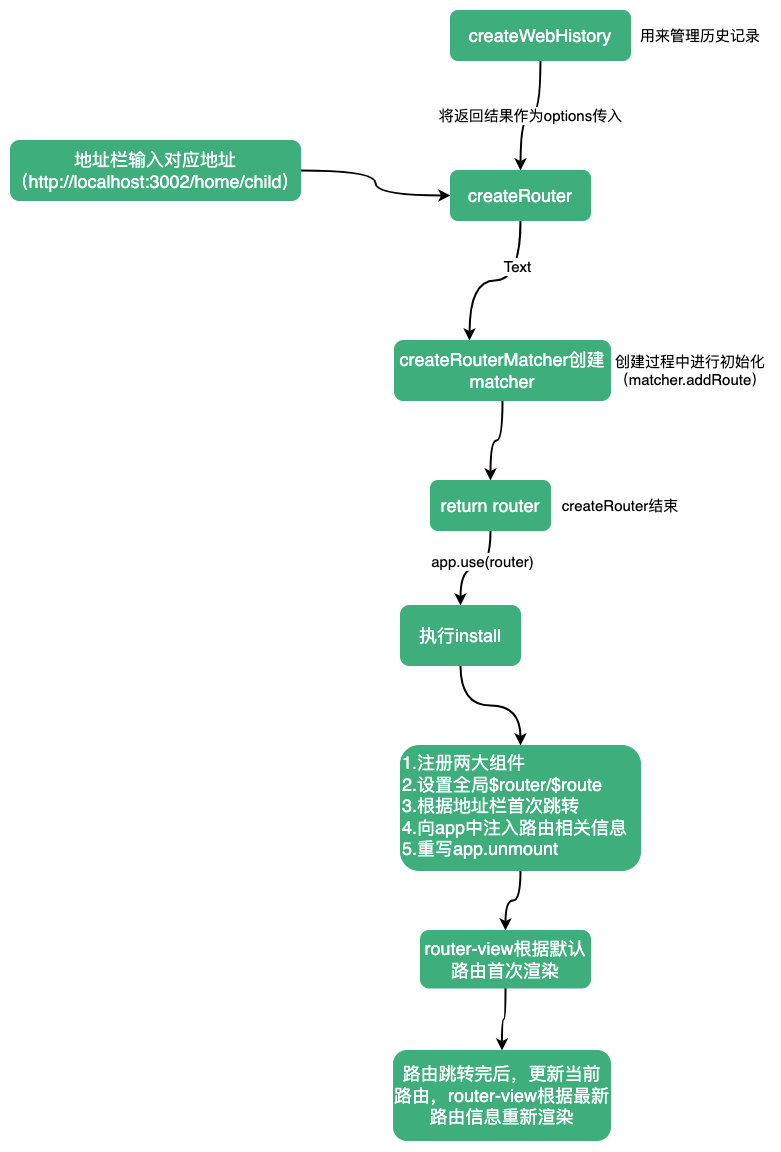

The diagram above was exported from draw.io. Its source (the exported page's mxGraphModel, read from the mxfile embedded in the PNG):
<mxGraphModel dx="875" dy="1624" grid="1" gridSize="10" guides="1" tooltips="1" connect="1" arrows="1" fold="1" page="1" pageScale="1" pageWidth="827" pageHeight="800" math="0" shadow="0">
  <root>
    <mxCell id="0" />
    <mxCell id="1" parent="0" />
    <mxCell id="Ts0qeA6X1kB11NI6ONnu-3" value="" style="edgeStyle=orthogonalEdgeStyle;rounded=0;orthogonalLoop=1;jettySize=auto;html=1;strokeWidth=2;curved=1;" edge="1" parent="1" source="Ts0qeA6X1kB11NI6ONnu-1" target="Ts0qeA6X1kB11NI6ONnu-2">
      <mxGeometry relative="1" as="geometry" />
    </mxCell>
    <mxCell id="Ts0qeA6X1kB11NI6ONnu-1" value="地址栏输入对应地址（http://localhost:3002/home/child）" style="rounded=1;whiteSpace=wrap;html=1;fillColor=#3EAF7C;strokeColor=#3EAF7C;sketch=0;glass=0;fontColor=#FFFFFF;fontSize=18;" vertex="1" parent="1">
      <mxGeometry x="30" y="50" width="290" height="60" as="geometry" />
    </mxCell>
    <mxCell id="Ts0qeA6X1kB11NI6ONnu-5" value="" style="edgeStyle=orthogonalEdgeStyle;curved=1;rounded=0;orthogonalLoop=1;jettySize=auto;html=1;strokeWidth=2;" edge="1" parent="1" source="Ts0qeA6X1kB11NI6ONnu-2" target="Ts0qeA6X1kB11NI6ONnu-4">
      <mxGeometry relative="1" as="geometry">
        <Array as="points">
          <mxPoint x="540" y="190" />
          <mxPoint x="489" y="190" />
        </Array>
      </mxGeometry>
    </mxCell>
    <mxCell id="Ts0qeA6X1kB11NI6ONnu-9" value="Text" style="edgeLabel;html=1;align=center;verticalAlign=middle;resizable=0;points=[];fontSize=15;" vertex="1" connectable="0" parent="Ts0qeA6X1kB11NI6ONnu-5">
      <mxGeometry x="-0.4678" y="-4" relative="1" as="geometry">
        <mxPoint as="offset" />
      </mxGeometry>
    </mxCell>
    <mxCell id="Ts0qeA6X1kB11NI6ONnu-2" value="createRouter" style="whiteSpace=wrap;html=1;fontSize=18;fillColor=#3EAF7C;strokeColor=#3EAF7C;fontColor=#FFFFFF;rounded=1;sketch=0;glass=0;" vertex="1" parent="1">
      <mxGeometry x="470" y="80" width="140" height="50" as="geometry" />
    </mxCell>
    <mxCell id="Ts0qeA6X1kB11NI6ONnu-12" value="" style="edgeStyle=orthogonalEdgeStyle;curved=1;rounded=0;orthogonalLoop=1;jettySize=auto;html=1;fontSize=15;strokeWidth=2;" edge="1" parent="1" source="Ts0qeA6X1kB11NI6ONnu-4" target="Ts0qeA6X1kB11NI6ONnu-11">
      <mxGeometry relative="1" as="geometry" />
    </mxCell>
    <mxCell id="Ts0qeA6X1kB11NI6ONnu-4" value="createRouterMatcher创建matcher" style="whiteSpace=wrap;html=1;fontSize=18;fillColor=#3EAF7C;strokeColor=#3EAF7C;fontColor=#FFFFFF;rounded=1;sketch=0;glass=0;" vertex="1" parent="1">
      <mxGeometry x="414" y="250" width="216" height="60" as="geometry" />
    </mxCell>
    <mxCell id="Ts0qeA6X1kB11NI6ONnu-7" value="&lt;font style=&quot;font-size: 15px;&quot;&gt;将返回结果作为options传入&lt;/font&gt;" style="edgeStyle=orthogonalEdgeStyle;curved=1;rounded=0;orthogonalLoop=1;jettySize=auto;html=1;exitX=0.5;exitY=1;exitDx=0;exitDy=0;entryX=0.5;entryY=0;entryDx=0;entryDy=0;strokeWidth=2;" edge="1" parent="1" source="Ts0qeA6X1kB11NI6ONnu-6" target="Ts0qeA6X1kB11NI6ONnu-2">
      <mxGeometry relative="1" as="geometry" />
    </mxCell>
    <mxCell id="Ts0qeA6X1kB11NI6ONnu-6" value="createWebHistory" style="whiteSpace=wrap;html=1;fontSize=18;fillColor=#3EAF7C;strokeColor=#3EAF7C;fontColor=#FFFFFF;rounded=1;sketch=0;glass=0;" vertex="1" parent="1">
      <mxGeometry x="470" y="-80" width="180" height="50" as="geometry" />
    </mxCell>
    <mxCell id="Ts0qeA6X1kB11NI6ONnu-8" value="用来管理历史记录" style="text;html=1;strokeColor=none;fillColor=none;align=center;verticalAlign=middle;whiteSpace=wrap;rounded=0;fontSize=15;" vertex="1" parent="1">
      <mxGeometry x="650" y="-70" width="140" height="30" as="geometry" />
    </mxCell>
    <mxCell id="Ts0qeA6X1kB11NI6ONnu-10" value="创建过程中进行初始化（matcher.addRoute）" style="text;html=1;strokeColor=none;fillColor=none;align=center;verticalAlign=middle;whiteSpace=wrap;rounded=0;fontSize=15;" vertex="1" parent="1">
      <mxGeometry x="640" y="265" width="140" height="30" as="geometry" />
    </mxCell>
    <mxCell id="Ts0qeA6X1kB11NI6ONnu-15" value="" style="edgeStyle=orthogonalEdgeStyle;curved=1;rounded=0;orthogonalLoop=1;jettySize=auto;html=1;fontSize=15;strokeWidth=2;" edge="1" parent="1" source="Ts0qeA6X1kB11NI6ONnu-11" target="Ts0qeA6X1kB11NI6ONnu-14">
      <mxGeometry relative="1" as="geometry" />
    </mxCell>
    <mxCell id="Ts0qeA6X1kB11NI6ONnu-16" value="app.use(router)" style="edgeLabel;html=1;align=center;verticalAlign=middle;resizable=0;points=[];fontSize=15;" vertex="1" connectable="0" parent="Ts0qeA6X1kB11NI6ONnu-15">
      <mxGeometry x="-0.0952" y="-7" relative="1" as="geometry">
        <mxPoint x="1" as="offset" />
      </mxGeometry>
    </mxCell>
    <mxCell id="Ts0qeA6X1kB11NI6ONnu-11" value="return router" style="whiteSpace=wrap;html=1;fontSize=18;fillColor=#3EAF7C;strokeColor=#3EAF7C;fontColor=#FFFFFF;rounded=1;sketch=0;glass=0;" vertex="1" parent="1">
      <mxGeometry x="450" y="390" width="120" height="50" as="geometry" />
    </mxCell>
    <mxCell id="Ts0qeA6X1kB11NI6ONnu-13" value="createRouter结束" style="text;html=1;strokeColor=none;fillColor=none;align=center;verticalAlign=middle;whiteSpace=wrap;rounded=0;fontSize=15;" vertex="1" parent="1">
      <mxGeometry x="570" y="400" width="140" height="30" as="geometry" />
    </mxCell>
    <mxCell id="Ts0qeA6X1kB11NI6ONnu-18" value="" style="edgeStyle=orthogonalEdgeStyle;curved=1;rounded=0;orthogonalLoop=1;jettySize=auto;html=1;fontSize=15;strokeWidth=2;" edge="1" parent="1" source="Ts0qeA6X1kB11NI6ONnu-14" target="Ts0qeA6X1kB11NI6ONnu-17">
      <mxGeometry relative="1" as="geometry" />
    </mxCell>
    <mxCell id="Ts0qeA6X1kB11NI6ONnu-14" value="执行install" style="whiteSpace=wrap;html=1;fontSize=18;fillColor=#3EAF7C;strokeColor=#3EAF7C;fontColor=#FFFFFF;rounded=1;sketch=0;glass=0;" vertex="1" parent="1">
      <mxGeometry x="420" y="515" width="120" height="60" as="geometry" />
    </mxCell>
    <mxCell id="Ts0qeA6X1kB11NI6ONnu-22" value="" style="edgeStyle=orthogonalEdgeStyle;curved=1;rounded=0;orthogonalLoop=1;jettySize=auto;html=1;fontSize=15;strokeWidth=2;" edge="1" parent="1" source="Ts0qeA6X1kB11NI6ONnu-17" target="Ts0qeA6X1kB11NI6ONnu-21">
      <mxGeometry relative="1" as="geometry" />
    </mxCell>
    <mxCell id="Ts0qeA6X1kB11NI6ONnu-17" value="1.注册两大组件&lt;br&gt;2.设置全局$router/$route&lt;br&gt;3.根据地址栏首次跳转&lt;br&gt;4.向app中注入路由相关信息&lt;br&gt;5.重写app.unmount" style="whiteSpace=wrap;html=1;fontSize=18;fillColor=#3EAF7C;strokeColor=#3EAF7C;fontColor=#FFFFFF;rounded=1;sketch=0;glass=0;align=left;verticalAlign=top;" vertex="1" parent="1">
      <mxGeometry x="420" y="655" width="240" height="125" as="geometry" />
    </mxCell>
    <mxCell id="Ts0qeA6X1kB11NI6ONnu-24" value="" style="edgeStyle=orthogonalEdgeStyle;curved=1;rounded=0;orthogonalLoop=1;jettySize=auto;html=1;fontSize=15;strokeWidth=2;" edge="1" parent="1" source="Ts0qeA6X1kB11NI6ONnu-21" target="Ts0qeA6X1kB11NI6ONnu-23">
      <mxGeometry relative="1" as="geometry" />
    </mxCell>
    <mxCell id="Ts0qeA6X1kB11NI6ONnu-21" value="router-view根据默认路由首次渲染" style="whiteSpace=wrap;html=1;fontSize=18;align=center;verticalAlign=middle;fillColor=#3EAF7C;strokeColor=#3EAF7C;fontColor=#FFFFFF;rounded=1;sketch=0;glass=0;" vertex="1" parent="1">
      <mxGeometry x="440" y="840" width="170" height="57.5" as="geometry" />
    </mxCell>
    <mxCell id="Ts0qeA6X1kB11NI6ONnu-23" value="路由跳转完后，更新当前路由，router-view根据最新路由信息重新渲染" style="whiteSpace=wrap;html=1;fontSize=18;fillColor=#3EAF7C;strokeColor=#3EAF7C;fontColor=#FFFFFF;rounded=1;sketch=0;glass=0;" vertex="1" parent="1">
      <mxGeometry x="413" y="960" width="217" height="90" as="geometry" />
    </mxCell>
  </root>
</mxGraphModel>